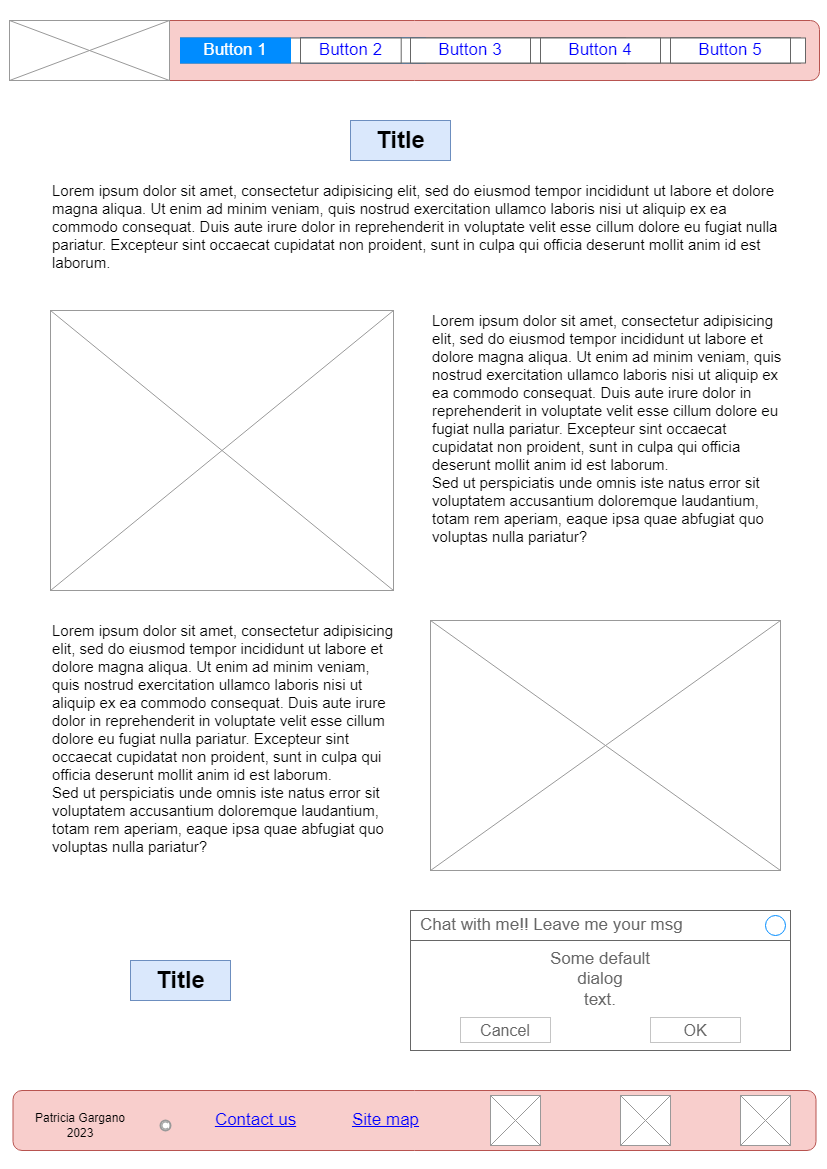

The diagram above was exported from draw.io. Its source (the exported page's mxGraphModel, read from the mxfile embedded in the PNG):
<mxGraphModel dx="880" dy="460" grid="1" gridSize="10" guides="1" tooltips="1" connect="1" arrows="1" fold="1" page="1" pageScale="1" pageWidth="827" pageHeight="1169" math="0" shadow="0">
  <root>
    <mxCell id="0" />
    <mxCell id="1" parent="0" />
    <mxCell id="G9zLRYJNxZFoHXVi028G-1" value="" style="rounded=1;whiteSpace=wrap;html=1;fillColor=#f8cecc;strokeColor=#b85450;" parent="1" vertex="1">
      <mxGeometry x="9" y="20" width="810" height="60" as="geometry" />
    </mxCell>
    <mxCell id="G9zLRYJNxZFoHXVi028G-2" value="" style="verticalLabelPosition=bottom;shadow=0;dashed=0;align=center;html=1;verticalAlign=top;strokeWidth=1;shape=mxgraph.mockup.graphics.simpleIcon;strokeColor=#999999;" parent="1" vertex="1">
      <mxGeometry x="9" y="20" width="160" height="60" as="geometry" />
    </mxCell>
    <mxCell id="G9zLRYJNxZFoHXVi028G-4" value="" style="strokeWidth=1;shadow=0;dashed=0;align=center;html=1;shape=mxgraph.mockup.text.rrect;rSize=0;strokeColor=#666666;" parent="1" vertex="1">
      <mxGeometry x="300" y="37.5" width="500" height="25" as="geometry" />
    </mxCell>
    <mxCell id="G9zLRYJNxZFoHXVi028G-5" value="Button 2" style="strokeColor=inherit;fillColor=inherit;gradientColor=inherit;strokeWidth=1;shadow=0;dashed=0;align=center;html=1;shape=mxgraph.mockup.text.rrect;rSize=0;fontSize=17;fontColor=#0000ff;whiteSpace=wrap;" parent="G9zLRYJNxZFoHXVi028G-4" vertex="1">
      <mxGeometry x="200" width="125" height="25" as="geometry" />
    </mxCell>
    <mxCell id="G9zLRYJNxZFoHXVi028G-6" value="Button 3" style="strokeColor=inherit;fillColor=inherit;gradientColor=inherit;strokeWidth=1;shadow=0;dashed=0;align=center;html=1;shape=mxgraph.mockup.text.rrect;rSize=0;fontSize=17;fontColor=#0000ff;whiteSpace=wrap;" parent="G9zLRYJNxZFoHXVi028G-4" vertex="1">
      <mxGeometry x="380" width="125" height="25" as="geometry" />
    </mxCell>
    <mxCell id="G9zLRYJNxZFoHXVi028G-7" value="Button 1" style="strokeWidth=1;shadow=0;dashed=0;align=center;html=1;shape=mxgraph.mockup.text.rrect;rSize=0;fontSize=17;fontColor=#ffffff;fillColor=#008cff;strokeColor=#008cff;whiteSpace=wrap;" parent="G9zLRYJNxZFoHXVi028G-4" vertex="1">
      <mxGeometry width="125" height="25" as="geometry" />
    </mxCell>
    <mxCell id="G9zLRYJNxZFoHXVi028G-8" value="" style="rounded=1;whiteSpace=wrap;html=1;fillColor=#f8cecc;strokeColor=#b85450;" parent="1" vertex="1">
      <mxGeometry x="12.5" y="1090" width="803" height="60" as="geometry" />
    </mxCell>
    <mxCell id="G9zLRYJNxZFoHXVi028G-9" value="Patricia Gargano 2023" style="text;html=1;strokeColor=none;fillColor=none;align=center;verticalAlign=middle;whiteSpace=wrap;rounded=0;" parent="1" vertex="1">
      <mxGeometry x="30" y="1110" width="100" height="30" as="geometry" />
    </mxCell>
    <mxCell id="G9zLRYJNxZFoHXVi028G-10" value="" style="strokeColor=#999999;verticalLabelPosition=bottom;shadow=0;dashed=0;verticalAlign=top;strokeWidth=2;html=1;shape=mxgraph.mockup.misc.copyrightIcon;" parent="1" vertex="1">
      <mxGeometry x="160" y="1120" width="10" height="10" as="geometry" />
    </mxCell>
    <mxCell id="G9zLRYJNxZFoHXVi028G-11" value="Contact us" style="shape=rectangle;strokeColor=none;fillColor=none;linkText=;fontSize=17;fontColor=#0000ff;fontStyle=4;html=1;align=center;" parent="1" vertex="1">
      <mxGeometry x="180" y="1105" width="150" height="30" as="geometry" />
    </mxCell>
    <mxCell id="G9zLRYJNxZFoHXVi028G-12" value="Site map" style="shape=rectangle;strokeColor=none;fillColor=none;linkText=;fontSize=17;fontColor=#0000ff;fontStyle=4;html=1;align=center;" parent="1" vertex="1">
      <mxGeometry x="310" y="1105" width="150" height="30" as="geometry" />
    </mxCell>
    <mxCell id="G9zLRYJNxZFoHXVi028G-13" value="" style="verticalLabelPosition=bottom;shadow=0;dashed=0;align=center;html=1;verticalAlign=top;strokeWidth=1;shape=mxgraph.mockup.graphics.simpleIcon;strokeColor=#999999;" parent="1" vertex="1">
      <mxGeometry x="490" y="1095" width="50" height="50" as="geometry" />
    </mxCell>
    <mxCell id="G9zLRYJNxZFoHXVi028G-14" value="" style="verticalLabelPosition=bottom;shadow=0;dashed=0;align=center;html=1;verticalAlign=top;strokeWidth=1;shape=mxgraph.mockup.graphics.simpleIcon;strokeColor=#999999;" parent="1" vertex="1">
      <mxGeometry x="620" y="1095" width="50" height="50" as="geometry" />
    </mxCell>
    <mxCell id="G9zLRYJNxZFoHXVi028G-15" value="" style="verticalLabelPosition=bottom;shadow=0;dashed=0;align=center;html=1;verticalAlign=top;strokeWidth=1;shape=mxgraph.mockup.graphics.simpleIcon;strokeColor=#999999;" parent="1" vertex="1">
      <mxGeometry x="740" y="1095" width="50" height="50" as="geometry" />
    </mxCell>
    <mxCell id="G9zLRYJNxZFoHXVi028G-16" value="Title" style="text;strokeColor=#6c8ebf;fillColor=#dae8fc;html=1;fontSize=24;fontStyle=1;verticalAlign=middle;align=center;" parent="1" vertex="1">
      <mxGeometry x="350" y="120" width="100" height="40" as="geometry" />
    </mxCell>
    <mxCell id="G9zLRYJNxZFoHXVi028G-17" value="&lt;font style=&quot;font-size: 15px;&quot;&gt;Lorem ipsum dolor sit amet, consectetur adipisicing elit, sed do eiusmod tempor incididunt ut labore et dolore magna aliqua. Ut enim ad minim veniam, quis nostrud exercitation ullamco laboris nisi ut aliquip ex ea commodo consequat. Duis aute irure dolor in reprehenderit in voluptate velit esse cillum dolore eu fugiat nulla pariatur. Excepteur sint occaecat cupidatat non proident, sunt in culpa qui officia deserunt mollit anim id est laborum.&lt;br&gt;&lt;br&gt;&lt;/font&gt;" style="text;spacingTop=-5;whiteSpace=wrap;html=1;align=left;fontSize=12;fontFamily=Helvetica;fillColor=none;strokeColor=none;" parent="1" vertex="1">
      <mxGeometry x="50" y="180" width="740" height="90" as="geometry" />
    </mxCell>
    <mxCell id="G9zLRYJNxZFoHXVi028G-28" value="" style="shape=tableRow;horizontal=0;startSize=0;swimlaneHead=0;swimlaneBody=0;top=0;left=0;bottom=0;right=0;collapsible=0;dropTarget=0;fillColor=none;points=[[0,0.5],[1,0.5]];portConstraint=eastwest;strokeColor=inherit;fontSize=16;" parent="1" vertex="1">
      <mxGeometry x="26" y="360" width="324" height="30" as="geometry" />
    </mxCell>
    <mxCell id="G9zLRYJNxZFoHXVi028G-31" value="&lt;font style=&quot;font-size: 15px;&quot;&gt;Lorem ipsum dolor sit amet, consectetur adipisicing elit, sed do eiusmod tempor incididunt ut labore et dolore magna aliqua. Ut enim ad minim veniam, quis nostrud exercitation ullamco laboris nisi ut aliquip ex ea commodo consequat. Duis aute irure dolor in reprehenderit in voluptate velit esse cillum dolore eu fugiat nulla pariatur. Excepteur sint occaecat cupidatat non proident, sunt in culpa qui officia deserunt mollit anim id est laborum.&lt;br&gt;&lt;span style=&quot;&quot;&gt;Sed ut perspiciatis unde omnis iste natus error sit voluptatem accusantium doloremque laudantium, totam rem aperiam, eaque ipsa quae abfugiat quo voluptas nulla pariatur?&lt;/span&gt;&lt;br&gt;&lt;br&gt;&lt;/font&gt;" style="text;spacingTop=-5;whiteSpace=wrap;html=1;align=left;fontSize=12;fontFamily=Helvetica;fillColor=none;strokeColor=none;" parent="1" vertex="1">
      <mxGeometry x="430" y="310" width="360" height="280" as="geometry" />
    </mxCell>
    <mxCell id="G9zLRYJNxZFoHXVi028G-32" value="" style="verticalLabelPosition=bottom;shadow=0;dashed=0;align=center;html=1;verticalAlign=top;strokeWidth=1;shape=mxgraph.mockup.graphics.simpleIcon;strokeColor=#999999;" parent="1" vertex="1">
      <mxGeometry x="50" y="310" width="343" height="280" as="geometry" />
    </mxCell>
    <mxCell id="G9zLRYJNxZFoHXVi028G-33" value="&lt;font style=&quot;font-size: 15px;&quot;&gt;Lorem ipsum dolor sit amet, consectetur adipisicing elit, sed do eiusmod tempor incididunt ut labore et dolore magna aliqua. Ut enim ad minim veniam, quis nostrud exercitation ullamco laboris nisi ut aliquip ex ea commodo consequat. Duis aute irure dolor in reprehenderit in voluptate velit esse cillum dolore eu fugiat nulla pariatur. Excepteur sint occaecat cupidatat non proident, sunt in culpa qui officia deserunt mollit anim id est laborum.&lt;br&gt;&lt;span style=&quot;&quot;&gt;Sed ut perspiciatis unde omnis iste natus error sit voluptatem accusantium doloremque laudantium, totam rem aperiam, eaque ipsa quae abfugiat quo voluptas nulla pariatur?&lt;/span&gt;&lt;br&gt;&lt;br&gt;&lt;/font&gt;" style="text;spacingTop=-5;whiteSpace=wrap;html=1;align=left;fontSize=12;fontFamily=Helvetica;fillColor=none;strokeColor=none;" parent="1" vertex="1">
      <mxGeometry x="50" y="620" width="347.5" height="290" as="geometry" />
    </mxCell>
    <mxCell id="G9zLRYJNxZFoHXVi028G-34" value="" style="verticalLabelPosition=bottom;shadow=0;dashed=0;align=center;html=1;verticalAlign=top;strokeWidth=1;shape=mxgraph.mockup.graphics.simpleIcon;strokeColor=#999999;" parent="1" vertex="1">
      <mxGeometry x="430" y="620" width="350" height="250" as="geometry" />
    </mxCell>
    <mxCell id="G9zLRYJNxZFoHXVi028G-39" value="Some default&#10;dialog&#10;text." style="strokeWidth=1;shadow=0;dashed=0;align=center;html=1;shape=mxgraph.mockup.containers.rrect;rSize=0;strokeColor=#666666;fontColor=#666666;fontSize=17;verticalAlign=top;whiteSpace=wrap;fillColor=#ffffff;spacingTop=32;" parent="1" vertex="1">
      <mxGeometry x="410" y="910" width="380" height="140" as="geometry" />
    </mxCell>
    <mxCell id="G9zLRYJNxZFoHXVi028G-40" value="Chat with me!! Leave me your msg" style="strokeWidth=1;shadow=0;dashed=0;align=center;html=1;shape=mxgraph.mockup.containers.rrect;rSize=0;fontSize=17;fontColor=#666666;strokeColor=#666666;align=left;spacingLeft=8;fillColor=none;resizeWidth=1;whiteSpace=wrap;" parent="G9zLRYJNxZFoHXVi028G-39" vertex="1">
      <mxGeometry width="380" height="30" relative="1" as="geometry" />
    </mxCell>
    <mxCell id="G9zLRYJNxZFoHXVi028G-41" value="" style="shape=ellipse;strokeColor=#008cff;resizable=0;fillColor=none;html=1;" parent="G9zLRYJNxZFoHXVi028G-40" vertex="1">
      <mxGeometry x="1" y="0.5" width="20" height="20" relative="1" as="geometry">
        <mxPoint x="-25" y="-10" as="offset" />
      </mxGeometry>
    </mxCell>
    <mxCell id="G9zLRYJNxZFoHXVi028G-42" value="Cancel" style="strokeWidth=1;shadow=0;dashed=0;align=center;html=1;shape=mxgraph.mockup.containers.rrect;rSize=0;fontSize=16;fontColor=#666666;strokeColor=#c4c4c4;whiteSpace=wrap;fillColor=none;" parent="G9zLRYJNxZFoHXVi028G-39" vertex="1">
      <mxGeometry x="0.25" y="1" width="90" height="25" relative="1" as="geometry">
        <mxPoint x="-45" y="-33" as="offset" />
      </mxGeometry>
    </mxCell>
    <mxCell id="G9zLRYJNxZFoHXVi028G-43" value="OK" style="strokeWidth=1;shadow=0;dashed=0;align=center;html=1;shape=mxgraph.mockup.containers.rrect;rSize=0;fontSize=16;fontColor=#666666;strokeColor=#c4c4c4;whiteSpace=wrap;fillColor=none;" parent="G9zLRYJNxZFoHXVi028G-39" vertex="1">
      <mxGeometry x="0.75" y="1" width="90" height="25" relative="1" as="geometry">
        <mxPoint x="-45" y="-33" as="offset" />
      </mxGeometry>
    </mxCell>
    <mxCell id="G9zLRYJNxZFoHXVi028G-44" value="Title" style="text;strokeColor=#6c8ebf;fillColor=#dae8fc;html=1;fontSize=24;fontStyle=1;verticalAlign=middle;align=center;" parent="1" vertex="1">
      <mxGeometry x="130" y="960" width="100" height="40" as="geometry" />
    </mxCell>
    <mxCell id="_4KDX3OX1FVux4LDWiiP-1" value="" style="strokeWidth=1;shadow=0;dashed=0;align=center;html=1;shape=mxgraph.mockup.text.rrect;rSize=0;strokeColor=#666666;" vertex="1" parent="1">
      <mxGeometry x="180" y="37.5" width="610" height="25" as="geometry" />
    </mxCell>
    <mxCell id="_4KDX3OX1FVux4LDWiiP-2" value="Button 2" style="strokeColor=inherit;fillColor=inherit;gradientColor=inherit;strokeWidth=1;shadow=0;dashed=0;align=center;html=1;shape=mxgraph.mockup.text.rrect;rSize=0;fontSize=17;fontColor=#0000ff;whiteSpace=wrap;" vertex="1" parent="_4KDX3OX1FVux4LDWiiP-1">
      <mxGeometry x="120.00000000000001" width="100.7" height="25" as="geometry" />
    </mxCell>
    <mxCell id="_4KDX3OX1FVux4LDWiiP-3" value="Button 3" style="strokeColor=inherit;fillColor=inherit;gradientColor=inherit;strokeWidth=1;shadow=0;dashed=0;align=center;html=1;shape=mxgraph.mockup.text.rrect;rSize=0;fontSize=17;fontColor=#0000ff;whiteSpace=wrap;" vertex="1" parent="_4KDX3OX1FVux4LDWiiP-1">
      <mxGeometry x="230" width="120" height="25" as="geometry" />
    </mxCell>
    <mxCell id="_4KDX3OX1FVux4LDWiiP-4" value="Button 1" style="strokeWidth=1;shadow=0;dashed=0;align=center;html=1;shape=mxgraph.mockup.text.rrect;rSize=0;fontSize=17;fontColor=#ffffff;fillColor=#008cff;strokeColor=#008cff;whiteSpace=wrap;" vertex="1" parent="_4KDX3OX1FVux4LDWiiP-1">
      <mxGeometry width="110" height="25" as="geometry" />
    </mxCell>
    <mxCell id="_4KDX3OX1FVux4LDWiiP-5" value="Button 4" style="strokeColor=inherit;fillColor=inherit;gradientColor=inherit;strokeWidth=1;shadow=0;dashed=0;align=center;html=1;shape=mxgraph.mockup.text.rrect;rSize=0;fontSize=17;fontColor=#0000ff;whiteSpace=wrap;" vertex="1" parent="_4KDX3OX1FVux4LDWiiP-1">
      <mxGeometry x="360" width="120" height="25" as="geometry" />
    </mxCell>
    <mxCell id="_4KDX3OX1FVux4LDWiiP-6" value="Button 5" style="strokeColor=inherit;fillColor=inherit;gradientColor=inherit;strokeWidth=1;shadow=0;dashed=0;align=center;html=1;shape=mxgraph.mockup.text.rrect;rSize=0;fontSize=17;fontColor=#0000ff;whiteSpace=wrap;" vertex="1" parent="_4KDX3OX1FVux4LDWiiP-1">
      <mxGeometry x="490" width="120" height="25" as="geometry" />
    </mxCell>
  </root>
</mxGraphModel>